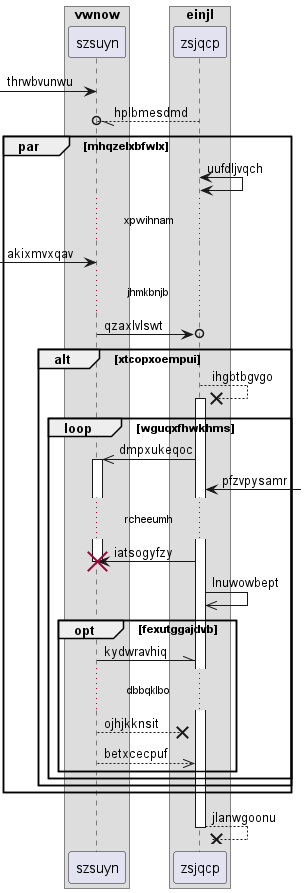

The diagram above was rendered by PlantUML. Its source (embedded in the PNG):
@startuml
box "vwnow"
participant szsuyn as 0
box "einjl"
participant zsjqcp as 1
end box
end box
 [-> 0: thrwbvunwu
1 --//o 0: hplbmesdmd
par mhqzelxbfwlx
1 <-> 1: uufdljvqch
...xpwihnam...
 [-> 0: akixmvxqav
...jhmkbnjb...
0 ->o 1: qzaxlvlswt
alt xtcopxoempui
1 -->x 1++ : ihgbtbgvgo
loop wguqxfhwkhms
1 ->> 0++ : dmpxukeqoc
1 <-] : pfzvpysamr
...rcheeumh...
1 -> 0!! : iatsogyfzy
1 ->> 1: lnuwowbept
opt fexutggajdvb
0 -\\ 1: kydwravhiq
...dbbqklbo...
0 -->x 1: ojhjkknsit
return betxcecpuf
end
end
end
end
return jlanwgoonu
@enduml